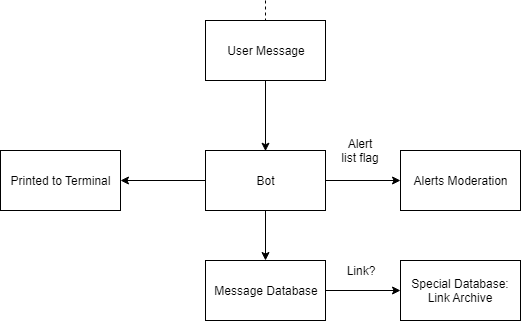

The diagram above was exported from draw.io. Its source (the exported page's mxGraphModel, read from the mxfile embedded in the PNG):
<mxGraphModel dx="1408" dy="576" grid="1" gridSize="10" guides="1" tooltips="1" connect="1" arrows="1" fold="1" page="1" pageScale="1" pageWidth="850" pageHeight="1100" math="0" shadow="0">
  <root>
    <mxCell id="0" />
    <mxCell id="1" parent="0" />
    <mxCell id="jfR5JYtfIXEvSkuSS_7r-1" value="Message Database" style="rounded=0;whiteSpace=wrap;html=1;" vertex="1" parent="1">
      <mxGeometry x="365" y="270" width="120" height="60" as="geometry" />
    </mxCell>
    <mxCell id="jfR5JYtfIXEvSkuSS_7r-2" value="User Message" style="rounded=0;whiteSpace=wrap;html=1;" vertex="1" parent="1">
      <mxGeometry x="365" y="30" width="120" height="60" as="geometry" />
    </mxCell>
    <mxCell id="jfR5JYtfIXEvSkuSS_7r-3" value="" style="endArrow=classic;html=1;" edge="1" parent="1" source="jfR5JYtfIXEvSkuSS_7r-2">
      <mxGeometry width="50" height="50" relative="1" as="geometry">
        <mxPoint x="425" y="140" as="sourcePoint" />
        <mxPoint x="425" y="160.71067811865476" as="targetPoint" />
      </mxGeometry>
    </mxCell>
    <mxCell id="jfR5JYtfIXEvSkuSS_7r-4" value="" style="endArrow=classic;html=1;exitX=0.5;exitY=1;exitDx=0;exitDy=0;" edge="1" parent="1" source="jfR5JYtfIXEvSkuSS_7r-6" target="jfR5JYtfIXEvSkuSS_7r-1">
      <mxGeometry width="50" height="50" relative="1" as="geometry">
        <mxPoint x="485" y="190" as="sourcePoint" />
        <mxPoint x="540" y="170" as="targetPoint" />
      </mxGeometry>
    </mxCell>
    <mxCell id="jfR5JYtfIXEvSkuSS_7r-6" value="Bot" style="rounded=0;whiteSpace=wrap;html=1;" vertex="1" parent="1">
      <mxGeometry x="365" y="160" width="120" height="60" as="geometry" />
    </mxCell>
    <mxCell id="jfR5JYtfIXEvSkuSS_7r-8" value="" style="endArrow=classic;html=1;exitX=1;exitY=0.5;exitDx=0;exitDy=0;" edge="1" parent="1" source="jfR5JYtfIXEvSkuSS_7r-6">
      <mxGeometry width="50" height="50" relative="1" as="geometry">
        <mxPoint x="370" y="400" as="sourcePoint" />
        <mxPoint x="560" y="190" as="targetPoint" />
      </mxGeometry>
    </mxCell>
    <mxCell id="jfR5JYtfIXEvSkuSS_7r-11" value="Alert list flag" style="text;html=1;strokeColor=none;fillColor=none;align=center;verticalAlign=middle;whiteSpace=wrap;rounded=0;" vertex="1" parent="1">
      <mxGeometry x="500" y="150" width="40" height="20" as="geometry" />
    </mxCell>
    <mxCell id="jfR5JYtfIXEvSkuSS_7r-12" value="Alerts Moderation" style="rounded=0;whiteSpace=wrap;html=1;" vertex="1" parent="1">
      <mxGeometry x="560" y="160" width="120" height="60" as="geometry" />
    </mxCell>
    <mxCell id="jfR5JYtfIXEvSkuSS_7r-13" value="Link?" style="text;html=1;strokeColor=none;fillColor=none;align=center;verticalAlign=middle;whiteSpace=wrap;rounded=0;" vertex="1" parent="1">
      <mxGeometry x="500" y="270" width="40" height="20" as="geometry" />
    </mxCell>
    <mxCell id="jfR5JYtfIXEvSkuSS_7r-14" value="" style="endArrow=classic;html=1;exitX=1;exitY=0.5;exitDx=0;exitDy=0;" edge="1" parent="1" source="jfR5JYtfIXEvSkuSS_7r-1">
      <mxGeometry width="50" height="50" relative="1" as="geometry">
        <mxPoint x="560" y="410" as="sourcePoint" />
        <mxPoint x="560" y="300" as="targetPoint" />
      </mxGeometry>
    </mxCell>
    <mxCell id="jfR5JYtfIXEvSkuSS_7r-15" value="Special Database: Link Archive" style="rounded=0;whiteSpace=wrap;html=1;" vertex="1" parent="1">
      <mxGeometry x="560" y="270" width="120" height="60" as="geometry" />
    </mxCell>
    <mxCell id="jfR5JYtfIXEvSkuSS_7r-16" value="" style="endArrow=classic;html=1;exitX=0;exitY=0.5;exitDx=0;exitDy=0;" edge="1" parent="1" source="jfR5JYtfIXEvSkuSS_7r-6">
      <mxGeometry width="50" height="50" relative="1" as="geometry">
        <mxPoint x="290" y="260" as="sourcePoint" />
        <mxPoint x="280" y="190" as="targetPoint" />
      </mxGeometry>
    </mxCell>
    <mxCell id="jfR5JYtfIXEvSkuSS_7r-17" value="Printed to Terminal" style="rounded=0;whiteSpace=wrap;html=1;" vertex="1" parent="1">
      <mxGeometry x="160" y="160" width="120" height="60" as="geometry" />
    </mxCell>
    <mxCell id="jfR5JYtfIXEvSkuSS_7r-18" value="" style="endArrow=none;dashed=1;html=1;entryX=0.5;entryY=0;entryDx=0;entryDy=0;" edge="1" parent="1" target="jfR5JYtfIXEvSkuSS_7r-2">
      <mxGeometry width="50" height="50" relative="1" as="geometry">
        <mxPoint x="425" y="10" as="sourcePoint" />
        <mxPoint x="350" y="30" as="targetPoint" />
      </mxGeometry>
    </mxCell>
  </root>
</mxGraphModel>